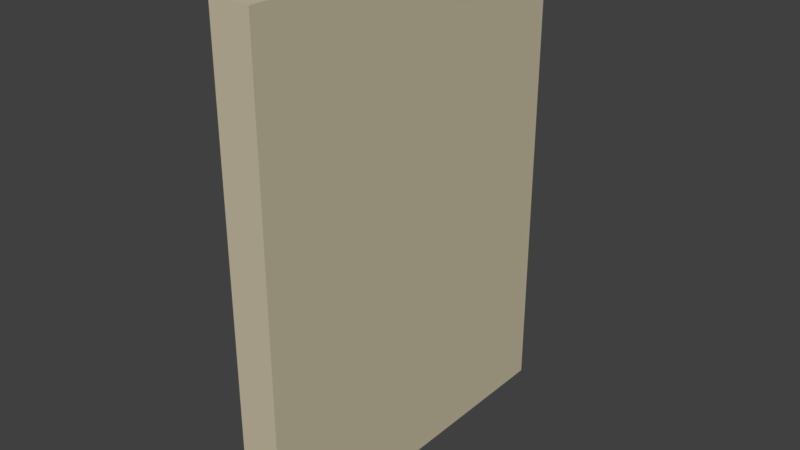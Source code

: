 # Source: Wall_2.25x3x0.25.blend  (saved by Blender 2.78.0; exported with 4.5.12 LTS)
import bpy
from mathutils import Matrix  # noqa: F401  (used for matrix-valued properties, if any)

bpy.ops.wm.read_factory_settings(use_empty=True)
scene = bpy.context.scene
scene.name = 'Scene'

# ---- collections
col_collection_1 = bpy.data.collections.new('Collection 1'); scene.collection.children.link(col_collection_1)

# ---- images (referenced by path relative to the original .blend; pixels are not part of the script)
import os
ASSET_DIR = os.environ.get("B2B_ASSET_DIR", "")  # directory of the original .blend (textures are referenced by path, not embedded)
HERE = os.path.dirname(os.path.abspath(__file__))  # packed textures are extracted next to this script under _unpacked/

def load_image(name, relpath, width, height, colorspace="sRGB"):
    """Load a texture the original file referenced (path relative to the .blend, or extracted next to this script)."""
    p = next((c for c in (os.path.join(HERE, relpath), os.path.join(ASSET_DIR, relpath)) if relpath and os.path.exists(c)), "")
    if p:
        img = bpy.data.images.load(p, check_existing=True)
        img.name = name
    else:  # same state as the original file: an image datablock whose file is absent (Cycles renders it pink)
        img = bpy.data.images.new(name, width, height)
        img.source = "FILE"
        img.filepath = "//" + (relpath or name)
    img.colorspace_settings.name = colorspace
    return img
img_brickwork_texture_jpg = load_image('brickwork-texture.jpg', 'brickwork-texture.jpg', 1024, 1024, 'sRGB')

# ---- materials (node trees are filled in below, after node groups)
mat_interior_paint = bpy.data.materials.new('Interior Paint')
mat_interior_paint.alpha_threshold = 0.0
mat_interior_paint.roughness = 0.5
mat_brickwork = bpy.data.materials.new('Brickwork')
mat_brickwork.alpha_threshold = 0.0
mat_brickwork.roughness = 0.5

# ---- material node trees
mat_interior_paint.use_nodes = True; mat_interior_paint.node_tree.nodes.clear()
_N = mat_interior_paint.node_tree.nodes; _L = mat_interior_paint.node_tree.links
n0 = _N.new('ShaderNodeOutputMaterial'); n0.name = 'Material Output'; n0.location = (300, 300)
n1 = _N.new('ShaderNodeBsdfDiffuse'); n1.name = 'Diffuse BSDF'; n1.location = (10, 300)
n1.inputs[0].default_value = (0.5776, 0.521, 0.3712, 1.0)
_L.new(n1.outputs[0], n0.inputs[0])
n0.is_active_output = True
mat_brickwork.use_nodes = True; mat_brickwork.node_tree.nodes.clear()
_N = mat_brickwork.node_tree.nodes; _L = mat_brickwork.node_tree.links
n0 = _N.new('ShaderNodeOutputMaterial'); n0.name = 'Material Output'; n0.location = (300, 300)
n1 = _N.new('ShaderNodeBsdfDiffuse'); n1.name = 'Diffuse BSDF'; n1.location = (10, 300)
n2 = _N.new('ShaderNodeTexImage'); n2.name = 'Image Texture'; n2.location = (-180, 300)
n2.width = 140
n2.image = img_brickwork_texture_jpg
_L.new(n1.outputs[0], n0.inputs[0])
_L.new(n2.outputs[0], n1.inputs[0])
n0.is_active_output = True

# ---- world
world_world = bpy.data.worlds.new('World'); scene.world = world_world
world_world.color = (0.05088, 0.05088, 0.05088)
world_world.use_sun_shadow = False
world_world.sun_shadow_jitter_overblur = 0.0
world_world.cycles.sampling_method = 'MANUAL'

# ---- meshes
me_wall_2_25x3x0_25 = bpy.data.meshes.new('Wall 2,25x3x0.25')
me_wall_2_25x3x0_25.from_pydata([(-0.25, -2.25, 0.0), (-0.25, -2.25, 3.0), (0.0, 0.0, 0.0), (-0.25, 0.0, 0.0), (-0.25, 0.0, 3.0), (0.0, -2.25, 3.0), (0.0, 0.0, 3.0), (0.0, -2.25, 0.0)], [], [(4, 6, 2, 3), (0, 3, 2, 7), (1, 4, 3, 0), (5, 7, 2, 6), (4, 1, 5, 6), (0, 7, 5, 1)])
me_wall_2_25x3x0_25.polygons.foreach_set('material_index', [1, 0, 1, 0, 0, 0])
_uv = me_wall_2_25x3x0_25.uv_layers.new(name='UVMap')
_uv.uv.foreach_set('vector', [0.08336, 1.0, 2.887e-05, 1.0, 2.887e-05, 2.887e-05, 0.08336, 2.887e-05, 0.0, 0.0, 0.0, 0.0, 0.0, 0.0, 0.0, 0.0, 1.001, 0.9999, 0.2511, 0.9999, 0.2511, 8.659e-05, 1.001, 8.659e-05, 0.0, 0.0, 0.0, 0.0, 0.0, 0.0, 0.0, 0.0, 0.0, 0.0, 0.0, 0.0, 0.0, 0.0, 0.0, 0.0, 0.0002992, -0.001402, 0.07171, -0.001402, 0.07171, 0.9982, 0.0002998, 0.9982])
me_wall_2_25x3x0_25.materials.append(mat_interior_paint)
me_wall_2_25x3x0_25.materials.append(mat_brickwork)
me_wall_2_25x3x0_25.use_remesh_preserve_volume = False
me_wall_2_25x3x0_25.use_remesh_preserve_attributes = False
me_wall_2_25x3x0_25.use_mirror_vertex_groups = False
me_wall_2_25x3x0_25.update()

# ---- objects
ob_sm_wall_2_25x3x0_25 = bpy.data.objects.new('SM_Wall_2.25x3x0.25', me_wall_2_25x3x0_25)

# ---- transforms, parenting, visibility, modifiers, constraints
ob_sm_wall_2_25x3x0_25.location = (0.0, 0.0, 0.0)
ob_sm_wall_2_25x3x0_25.lineart.crease_threshold = 0.0

# ---- collection membership
col_collection_1.objects.link(ob_sm_wall_2_25x3x0_25)

# ---- scene / render settings (as saved in the file)
scene.frame_start = 1; scene.frame_end = 250; scene.frame_set(1)
scene.render.engine = 'CYCLES'
scene.render.resolution_percentage = 50
scene.render.dither_intensity = 0.0
scene.cycles.use_denoising = False
scene.cycles.samples = 128
scene.cycles.sampling_pattern = 'TABULATED_SOBOL'
scene.cycles.light_sampling_threshold = 0.0
scene.cycles.use_adaptive_sampling = False
scene.cycles.use_light_tree = False
scene.cycles.blur_glossy = 0.0
scene.cycles.sample_clamp_indirect = 0.0
scene.view_settings.view_transform = 'Standard'
bpy.context.view_layer.update()

# ---- added for rendering (the .blend has no active camera and no usable light): camera, sun
cam_auto = bpy.data.cameras.new('AutoCamera')
cam_auto.lens = 50.0
cam_auto.sensor_width = 36.0
cam_auto.clip_end = 1000.0
ob_auto_camera = bpy.data.objects.new('AutoCamera', cam_auto)
scene.collection.objects.link(ob_auto_camera)
ob_auto_camera.location = (3.35229, -5.29775, 4.28184)
ob_auto_camera.rotation_euler = (1.09748, -7.21219e-08, 0.694738)
scene.camera = ob_auto_camera
light_auto_sun = bpy.data.lights.new('AutoSun', 'SUN')
light_auto_sun.energy = 3.0
light_auto_sun.angle = 0.0523599
ob_auto_sun = bpy.data.objects.new('AutoSun', light_auto_sun)
scene.collection.objects.link(ob_auto_sun)
ob_auto_sun.rotation_euler = (0.872665, 0.174533, 0.523599)
bpy.context.view_layer.update()
